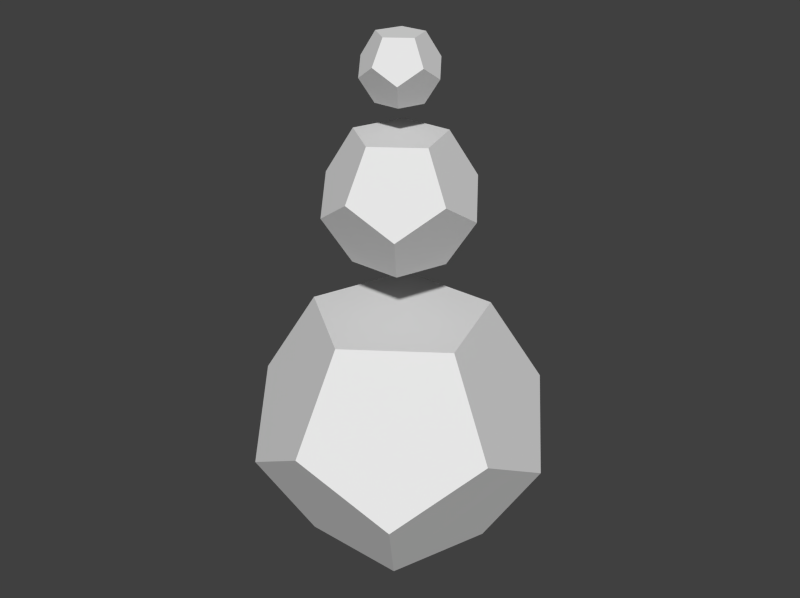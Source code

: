 # Source: blend_rendering.blend  (saved by Blender 2.76.0; exported with 4.5.12 LTS)
import bpy
from mathutils import Matrix  # noqa: F401  (used for matrix-valued properties, if any)

bpy.ops.wm.read_factory_settings(use_empty=True)
scene = bpy.context.scene
scene.name = 'Scene'

# ---- collections
col_collection_1 = bpy.data.collections.new('Collection 1'); scene.collection.children.link(col_collection_1)

# ---- world
world_world = bpy.data.worlds.new('World'); scene.world = world_world
world_world.color = (0.05088, 0.05088, 0.05088)
world_world.use_sun_shadow = False
world_world.sun_shadow_jitter_overblur = 0.0
world_world.cycles.sampling_method = 'MANUAL'
world_world.cycles.sample_map_resolution = 256

# ---- meshes
me_testing = bpy.data.meshes.new('Testing')
me_testing.from_pydata([(-0.142, -0.5719, 2.026), (0.142, -0.5719, 2.026), (0.0, -0.618, 2.118), (-0.2452, -0.3375, 1.557), (-0.3633, -0.5, 1.882), (0.2452, -0.3375, 1.557), (0.3633, -0.5, 1.882), (-0.2245, -0.309, 1.5), (0.2245, -0.309, 1.5), (0.2452, 0.3375, 2.443), (-0.2245, 0.309, 2.5), (0.2245, 0.309, 2.5), (-0.2452, 0.3375, 2.443), (0.142, 0.5719, 1.974), (0.3633, 0.5, 2.118), (-0.142, 0.5719, 1.974), (-0.3633, 0.5, 2.118), (0.0, 0.618, 1.882), (0.5878, 0.04163, 1.974), (0.3968, 0.1289, 1.557), (0.5878, 0.191, 1.882), (0.3633, 0.118, 1.5), (0.5878, -0.04163, 2.026), (0.5878, -0.191, 2.118), (-0.3968, -0.1289, 2.443), (-0.5878, -0.04163, 2.026), (-0.3633, -0.118, 2.5), (-0.5878, -0.191, 2.118), (-0.5878, 0.04163, 1.974), (-0.5878, 0.191, 1.882), (0.0, 0.382, 1.5), (0.0, -0.382, 2.5), (-0.3968, 0.1289, 1.557), (-0.3633, 0.118, 1.5), (0.3968, -0.1289, 2.443), (0.3633, -0.118, 2.5), (-0.2841, -1.144, 0.05146), (0.2841, -1.144, 0.05146), (0.0, -1.236, 0.2361), (-0.4905, -0.6751, -0.8859), (-0.7265, -1.0, -0.2361), (0.4905, -0.6751, -0.8859), (0.7265, -1.0, -0.2361), (-0.449, -0.618, -1.0), (0.449, -0.618, -1.0), (0.4905, 0.6751, 0.8859), (-0.449, 0.618, 1.0), (0.449, 0.618, 1.0), (-0.4905, 0.6751, 0.8859), (0.2841, 1.144, -0.05146), (0.7265, 1.0, 0.2361), (-0.2841, 1.144, -0.05146), (-0.7265, 1.0, 0.2361), (0.0, 1.236, -0.2361), (1.176, 0.08327, -0.05146), (0.7936, 0.2579, -0.8859), (1.176, 0.382, -0.2361), (0.7265, 0.2361, -1.0), (1.176, -0.08327, 0.05146), (1.176, -0.382, 0.2361), (-0.7936, -0.2579, 0.8859), (-1.176, -0.08327, 0.05146), (-0.7265, -0.2361, 1.0), (-1.176, -0.382, 0.2361), (-1.176, 0.08327, -0.05146), (-1.176, 0.382, -0.2361), (0.0, 0.7639, -1.0), (0.0, -0.7639, 1.0), (-0.7936, 0.2579, -0.8859), (-0.7265, 0.2361, -1.0), (0.7936, -0.2579, 0.8859), (0.7265, -0.2361, 1.0), (-0.5682, -2.288, -3.897), (0.5682, -2.288, -3.897), (0.0, -2.472, -3.528), (-0.981, -1.35, -5.772), (-1.453, -2.0, -4.472), (0.981, -1.35, -5.772), (1.453, -2.0, -4.472), (-0.8981, -1.236, -6.0), (0.8981, -1.236, -6.0), (0.981, 1.35, -2.228), (-0.8981, 1.236, -2.0), (0.8981, 1.236, -2.0), (-0.981, 1.35, -2.228), (0.5682, 2.288, -4.103), (1.453, 2.0, -3.528), (-0.5682, 2.288, -4.103), (-1.453, 2.0, -3.528), (0.0, 2.472, -4.472), (2.351, 0.1665, -4.103), (1.587, 0.5157, -5.772), (2.351, 0.7639, -4.472), (1.453, 0.4721, -6.0), (2.351, -0.1665, -3.897), (2.351, -0.7639, -3.528), (-1.587, -0.5157, -2.228), (-2.351, -0.1665, -3.897), (-1.453, -0.4721, -2.0), (-2.351, -0.7639, -3.528), (-2.351, 0.1665, -4.103), (-2.351, 0.7639, -4.472), (0.0, 1.528, -6.0), (0.0, -1.528, -2.0), (-1.587, 0.5157, -5.772), (-1.453, 0.4721, -6.0), (1.587, -0.5157, -2.228), (1.453, -0.4721, -2.0)], [], [(0, 1, 2), (3, 0, 4), (0, 3, 1), (5, 1, 3), (1, 5, 6), (7, 5, 3), (5, 7, 8), (9, 10, 11), (9, 12, 10), (13, 9, 14), (9, 13, 12), (15, 12, 13), (12, 15, 16), (15, 13, 17), (18, 19, 20), (5, 19, 18), (8, 19, 5), (19, 8, 21), (6, 22, 23), (22, 5, 18), (22, 6, 5), (24, 12, 25), (12, 24, 10), (10, 24, 26), (24, 25, 27), (28, 16, 29), (16, 28, 12), (12, 28, 25), (19, 17, 13), (30, 19, 21), (19, 30, 17), (20, 13, 14), (13, 20, 19), (24, 31, 26), (24, 2, 31), (2, 24, 0), (27, 0, 24), (0, 27, 4), (17, 32, 15), (30, 32, 17), (32, 30, 33), (15, 29, 16), (29, 15, 32), (31, 34, 35), (2, 34, 31), (34, 2, 1), (1, 23, 34), (23, 1, 6), (7, 32, 33), (32, 28, 29), (32, 7, 3), (32, 3, 28), (3, 25, 28), (4, 25, 3), (25, 4, 27), (34, 9, 11), (34, 11, 35), (9, 34, 22), (22, 34, 23), (18, 14, 9), (14, 18, 20), (18, 9, 22), (11, 31, 35), (10, 31, 11), (31, 10, 26), (8, 30, 21), (7, 30, 8), (30, 7, 33), (36, 37, 38), (39, 36, 40), (36, 39, 37), (41, 37, 39), (37, 41, 42), (43, 41, 39), (41, 43, 44), (45, 46, 47), (45, 48, 46), (49, 45, 50), (45, 49, 48), (51, 48, 49), (48, 51, 52), (51, 49, 53), (54, 55, 56), (41, 55, 54), (44, 55, 41), (55, 44, 57), (42, 58, 59), (58, 41, 54), (58, 42, 41), (60, 48, 61), (48, 60, 46), (46, 60, 62), (60, 61, 63), (64, 52, 65), (52, 64, 48), (48, 64, 61), (55, 53, 49), (66, 55, 57), (55, 66, 53), (56, 49, 50), (49, 56, 55), (60, 67, 62), (60, 38, 67), (38, 60, 36), (63, 36, 60), (36, 63, 40), (53, 68, 51), (66, 68, 53), (68, 66, 69), (51, 65, 52), (65, 51, 68), (67, 70, 71), (38, 70, 67), (70, 38, 37), (37, 59, 70), (59, 37, 42), (43, 68, 69), (68, 64, 65), (68, 43, 39), (68, 39, 64), (39, 61, 64), (40, 61, 39), (61, 40, 63), (70, 45, 47), (70, 47, 71), (45, 70, 58), (58, 70, 59), (54, 50, 45), (50, 54, 56), (54, 45, 58), (47, 67, 71), (46, 67, 47), (67, 46, 62), (44, 66, 57), (43, 66, 44), (66, 43, 69), (72, 73, 74), (75, 72, 76), (72, 75, 73), (77, 73, 75), (73, 77, 78), (79, 77, 75), (77, 79, 80), (81, 82, 83), (81, 84, 82), (85, 81, 86), (81, 85, 84), (87, 84, 85), (84, 87, 88), (87, 85, 89), (90, 91, 92), (77, 91, 90), (80, 91, 77), (91, 80, 93), (78, 94, 95), (94, 77, 90), (94, 78, 77), (96, 84, 97), (84, 96, 82), (82, 96, 98), (96, 97, 99), (100, 88, 101), (88, 100, 84), (84, 100, 97), (91, 89, 85), (102, 91, 93), (91, 102, 89), (92, 85, 86), (85, 92, 91), (96, 103, 98), (96, 74, 103), (74, 96, 72), (99, 72, 96), (72, 99, 76), (89, 104, 87), (102, 104, 89), (104, 102, 105), (87, 101, 88), (101, 87, 104), (103, 106, 107), (74, 106, 103), (106, 74, 73), (73, 95, 106), (95, 73, 78), (79, 104, 105), (104, 100, 101), (104, 79, 75), (104, 75, 100), (75, 97, 100), (76, 97, 75), (97, 76, 99), (106, 81, 83), (106, 83, 107), (81, 106, 94), (94, 106, 95), (90, 86, 81), (86, 90, 92), (90, 81, 94), (83, 103, 107), (82, 103, 83), (103, 82, 98), (80, 102, 93), (79, 102, 80), (102, 79, 105)])
me_testing.use_remesh_preserve_volume = False
me_testing.use_remesh_preserve_attributes = False
me_testing.use_mirror_vertex_groups = False
me_testing.update()

# ---- objects
ob_testing = bpy.data.objects.new('Testing', me_testing)

# ---- transforms, parenting, visibility, modifiers, constraints
ob_testing.location = (0.0, 0.0, 0.0)
ob_testing.lineart.crease_threshold = 0.0

# ---- collection membership
col_collection_1.objects.link(ob_testing)

# ---- scene / render settings (as saved in the file)
scene.frame_start = 1; scene.frame_end = 250; scene.frame_set(1)
scene.render.engine = 'BLENDER_EEVEE_NEXT'
scene.render.resolution_x = 480
scene.render.resolution_y = 359
scene.render.resolution_percentage = 50
scene.render.dither_intensity = 0.0
scene.cycles.use_denoising = False
scene.cycles.samples = 10
scene.cycles.sampling_pattern = 'TABULATED_SOBOL'
scene.cycles.light_sampling_threshold = 0.0
scene.cycles.use_adaptive_sampling = False
scene.cycles.use_light_tree = False
scene.cycles.blur_glossy = 0.0
scene.cycles.pixel_filter_type = 'GAUSSIAN'
scene.cycles.sample_clamp_indirect = 0.0
scene.view_settings.view_transform = 'Standard'
bpy.context.view_layer.update()

# ---- added for rendering (the .blend has no active camera and no usable light): camera, sun
cam_auto = bpy.data.cameras.new('AutoCamera')
cam_auto.lens = 50.0
cam_auto.sensor_width = 36.0
cam_auto.clip_end = 1000.0
ob_auto_camera = bpy.data.objects.new('AutoCamera', cam_auto)
scene.collection.objects.link(ob_auto_camera)
ob_auto_camera.location = (10.0848, -12.1018, 6.31786)
ob_auto_camera.rotation_euler = (1.09748, -7.21219e-08, 0.694738)
scene.camera = ob_auto_camera
light_auto_sun = bpy.data.lights.new('AutoSun', 'SUN')
light_auto_sun.energy = 3.0
light_auto_sun.angle = 0.0523599
ob_auto_sun = bpy.data.objects.new('AutoSun', light_auto_sun)
scene.collection.objects.link(ob_auto_sun)
ob_auto_sun.rotation_euler = (0.872665, 0.174533, 0.523599)
bpy.context.view_layer.update()
